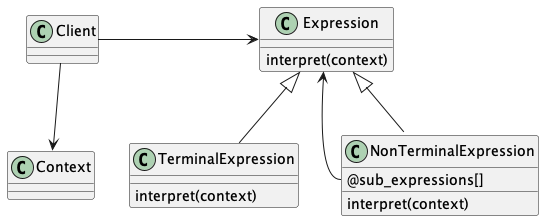

The diagram above was rendered by PlantUML. Its source (embedded in the PNG):
@startuml

class Client
class Context

class Expression {
  interpret(context)
}

class TerminalExpression extends Expression {
  interpret(context)
}

class NonTerminalExpression extends Expression {
  @sub_expressions[]
  interpret(context)
}

Client -right-> Expression
Client -down-> Context
NonTerminalExpression::sub_expressions --> Expression

@enduml